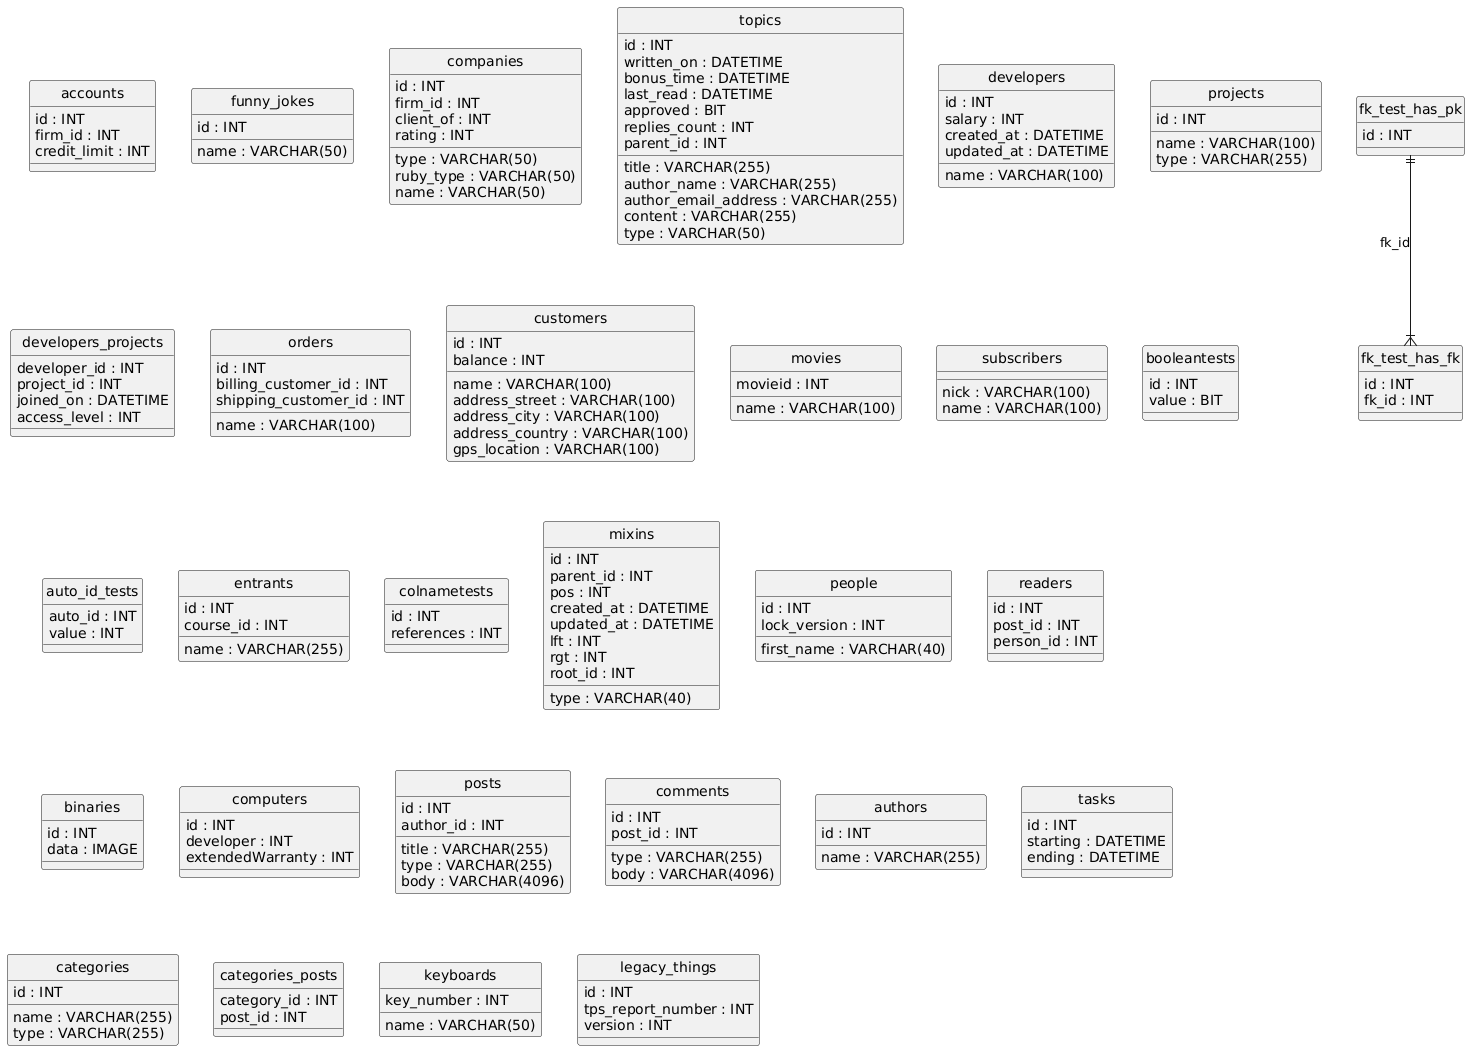

The diagram above was rendered by PlantUML. Its source (embedded in the PNG):
@startuml
hide circle
skinparam linetype ortho

entity "accounts" as accounts {
  id : INT
  firm_id : INT
  credit_limit : INT
}

entity "funny_jokes" as funny_jokes {
  id : INT
  name : VARCHAR(50)
}

entity "companies" as companies {
  id : INT
  type : VARCHAR(50)
  ruby_type : VARCHAR(50)
  firm_id : INT
  name : VARCHAR(50)
  client_of : INT
  rating : INT
}

entity "topics" as topics {
  id : INT
  title : VARCHAR(255)
  author_name : VARCHAR(255)
  author_email_address : VARCHAR(255)
  written_on : DATETIME
  bonus_time : DATETIME
  last_read : DATETIME
  content : VARCHAR(255)
  approved : BIT
  replies_count : INT
  parent_id : INT
  type : VARCHAR(50)
}

entity "developers" as developers {
  id : INT
  name : VARCHAR(100)
  salary : INT
  created_at : DATETIME
  updated_at : DATETIME
}

entity "projects" as projects {
  id : INT
  name : VARCHAR(100)
  type : VARCHAR(255)
}

entity "developers_projects" as developers_projects {
  developer_id : INT
  project_id : INT
  joined_on : DATETIME
  access_level : INT
}

entity "orders" as orders {
  id : INT
  name : VARCHAR(100)
  billing_customer_id : INT
  shipping_customer_id : INT
}

entity "customers" as customers {
  id : INT
  name : VARCHAR(100)
  balance : INT
  address_street : VARCHAR(100)
  address_city : VARCHAR(100)
  address_country : VARCHAR(100)
  gps_location : VARCHAR(100)
}

entity "movies" as movies {
  movieid : INT
  name : VARCHAR(100)
}

entity "subscribers" as subscribers {
  nick : VARCHAR(100)
  name : VARCHAR(100)
}

entity "booleantests" as booleantests {
  id : INT
  value : BIT
}

entity "auto_id_tests" as auto_id_tests {
  auto_id : INT
  value : INT
}

entity "entrants" as entrants {
  id : INT
  name : VARCHAR(255)
  course_id : INT
}

entity "colnametests" as colnametests {
  id : INT
  references : INT
}

entity "mixins" as mixins {
  id : INT
  parent_id : INT
  pos : INT
  created_at : DATETIME
  updated_at : DATETIME
  lft : INT
  rgt : INT
  root_id : INT
  type : VARCHAR(40)
}

entity "people" as people {
  id : INT
  first_name : VARCHAR(40)
  lock_version : INT
}

entity "readers" as readers {
  id : INT
  post_id : INT
  person_id : INT
}

entity "binaries" as binaries {
  id : INT
  data : IMAGE
}

entity "computers" as computers {
  id : INT
  developer : INT
  extendedWarranty : INT
}

entity "posts" as posts {
  id : INT
  author_id : INT
  title : VARCHAR(255)
  type : VARCHAR(255)
  body : VARCHAR(4096)
}

entity "comments" as comments {
  id : INT
  post_id : INT
  type : VARCHAR(255)
  body : VARCHAR(4096)
}

entity "authors" as authors {
  id : INT
  name : VARCHAR(255)
}

entity "tasks" as tasks {
  id : INT
  starting : DATETIME
  ending : DATETIME
}

entity "categories" as categories {
  id : INT
  name : VARCHAR(255)
  type : VARCHAR(255)
}

entity "categories_posts" as categories_posts {
  category_id : INT
  post_id : INT
}

entity "fk_test_has_pk" as fk_test_has_pk {
  id : INT
}

entity "fk_test_has_fk" as fk_test_has_fk {
  id : INT
  fk_id : INT
}

entity "keyboards" as keyboards {
  key_number : INT
  name : VARCHAR(50)
}

entity "legacy_things" as legacy_things {
  id : INT
  tps_report_number : INT
  version : INT
}

fk_test_has_pk ||--|{ fk_test_has_fk : "fk_id"
@enduml